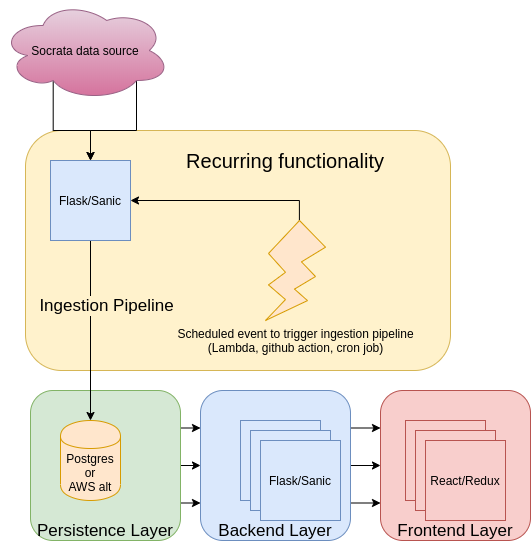

The diagram above was exported from draw.io. Its source (the exported page's mxGraphModel, read from the mxfile embedded in the PNG):
<mxGraphModel dx="1422" dy="737" grid="1" gridSize="10" guides="1" tooltips="1" connect="1" arrows="1" fold="1" page="1" pageScale="1" pageWidth="850" pageHeight="1100" math="0" shadow="0">
  <root>
    <mxCell id="0" />
    <mxCell id="1" parent="0" />
    <mxCell id="2" value="" style="rounded=1;whiteSpace=wrap;html=1;fillColor=#fff2cc;strokeColor=#d6b656;" vertex="1" parent="1">
      <mxGeometry x="155" y="180" width="425" height="240" as="geometry" />
    </mxCell>
    <mxCell id="3" value="" style="rounded=1;whiteSpace=wrap;html=1;labelBackgroundColor=#FFF2CC;fillColor=#f8cecc;strokeColor=#b85450;" vertex="1" parent="1">
      <mxGeometry x="510" y="440" width="150" height="150" as="geometry" />
    </mxCell>
    <mxCell id="4" style="edgeStyle=orthogonalEdgeStyle;rounded=0;orthogonalLoop=1;jettySize=auto;html=1;exitX=1;exitY=0.25;exitDx=0;exitDy=0;entryX=0;entryY=0.25;entryDx=0;entryDy=0;fontSize=17;" edge="1" source="7" target="3" parent="1">
      <mxGeometry relative="1" as="geometry" />
    </mxCell>
    <mxCell id="5" style="edgeStyle=orthogonalEdgeStyle;rounded=0;orthogonalLoop=1;jettySize=auto;html=1;exitX=1;exitY=0.5;exitDx=0;exitDy=0;entryX=0;entryY=0.5;entryDx=0;entryDy=0;fontSize=17;" edge="1" source="7" target="3" parent="1">
      <mxGeometry relative="1" as="geometry" />
    </mxCell>
    <mxCell id="6" style="edgeStyle=orthogonalEdgeStyle;rounded=0;orthogonalLoop=1;jettySize=auto;html=1;exitX=1;exitY=0.75;exitDx=0;exitDy=0;entryX=0;entryY=0.75;entryDx=0;entryDy=0;fontSize=17;" edge="1" source="7" target="3" parent="1">
      <mxGeometry relative="1" as="geometry" />
    </mxCell>
    <mxCell id="7" value="" style="rounded=1;whiteSpace=wrap;html=1;labelBackgroundColor=#FFF2CC;fillColor=#dae8fc;strokeColor=#6c8ebf;" vertex="1" parent="1">
      <mxGeometry x="330" y="440" width="150" height="150" as="geometry" />
    </mxCell>
    <mxCell id="8" style="edgeStyle=orthogonalEdgeStyle;rounded=0;orthogonalLoop=1;jettySize=auto;html=1;exitX=1;exitY=0.25;exitDx=0;exitDy=0;entryX=0;entryY=0.25;entryDx=0;entryDy=0;fontSize=17;" edge="1" source="11" target="7" parent="1">
      <mxGeometry relative="1" as="geometry" />
    </mxCell>
    <mxCell id="9" style="edgeStyle=orthogonalEdgeStyle;rounded=0;orthogonalLoop=1;jettySize=auto;html=1;exitX=1;exitY=0.5;exitDx=0;exitDy=0;entryX=0;entryY=0.5;entryDx=0;entryDy=0;fontSize=17;" edge="1" source="11" target="7" parent="1">
      <mxGeometry relative="1" as="geometry" />
    </mxCell>
    <mxCell id="10" style="edgeStyle=orthogonalEdgeStyle;rounded=0;orthogonalLoop=1;jettySize=auto;html=1;exitX=1;exitY=0.75;exitDx=0;exitDy=0;entryX=0;entryY=0.75;entryDx=0;entryDy=0;fontSize=17;" edge="1" source="11" target="7" parent="1">
      <mxGeometry relative="1" as="geometry" />
    </mxCell>
    <mxCell id="11" value="" style="rounded=1;whiteSpace=wrap;html=1;labelBackgroundColor=#FFF2CC;fillColor=#d5e8d4;strokeColor=#82b366;" vertex="1" parent="1">
      <mxGeometry x="160" y="440" width="150" height="150" as="geometry" />
    </mxCell>
    <mxCell id="12" value="" style="whiteSpace=wrap;html=1;aspect=fixed;fillColor=#f8cecc;strokeColor=#b85450;" vertex="1" parent="1">
      <mxGeometry x="535" y="470" width="80" height="80" as="geometry" />
    </mxCell>
    <mxCell id="13" value="" style="whiteSpace=wrap;html=1;aspect=fixed;fillColor=#f8cecc;strokeColor=#b85450;" vertex="1" parent="1">
      <mxGeometry x="545" y="480" width="80" height="80" as="geometry" />
    </mxCell>
    <mxCell id="14" style="edgeStyle=orthogonalEdgeStyle;rounded=0;orthogonalLoop=1;jettySize=auto;html=1;exitX=1;exitY=0.5;exitDx=0;exitDy=0;entryX=1;entryY=0.5;entryDx=0;entryDy=0;" edge="1" source="15" target="15" parent="1">
      <mxGeometry relative="1" as="geometry" />
    </mxCell>
    <mxCell id="15" value="Postgres&lt;br&gt;or&lt;br&gt;AWS alt" style="shape=cylinder;whiteSpace=wrap;html=1;boundedLbl=1;backgroundOutline=1;fillColor=#ffe6cc;strokeColor=#d79b00;" vertex="1" parent="1">
      <mxGeometry x="190" y="470" width="60" height="80" as="geometry" />
    </mxCell>
    <mxCell id="16" style="edgeStyle=orthogonalEdgeStyle;rounded=0;orthogonalLoop=1;jettySize=auto;html=1;exitX=0.31;exitY=0.8;exitDx=0;exitDy=0;exitPerimeter=0;entryX=0.5;entryY=0;entryDx=0;entryDy=0;" edge="1" source="18" target="27" parent="1">
      <mxGeometry relative="1" as="geometry" />
    </mxCell>
    <mxCell id="17" style="edgeStyle=orthogonalEdgeStyle;rounded=0;orthogonalLoop=1;jettySize=auto;html=1;exitX=0.8;exitY=0.8;exitDx=0;exitDy=0;exitPerimeter=0;" edge="1" source="18" parent="1">
      <mxGeometry relative="1" as="geometry">
        <mxPoint x="220" y="210" as="targetPoint" />
      </mxGeometry>
    </mxCell>
    <mxCell id="18" value="Socrata data source" style="ellipse;shape=cloud;whiteSpace=wrap;html=1;gradientColor=#d5739d;fillColor=#e6d0de;strokeColor=#996185;" vertex="1" parent="1">
      <mxGeometry x="130" y="50" width="170" height="100" as="geometry" />
    </mxCell>
    <mxCell id="19" value="React/Redux" style="whiteSpace=wrap;html=1;aspect=fixed;fillColor=#f8cecc;strokeColor=#b85450;" vertex="1" parent="1">
      <mxGeometry x="555" y="490" width="80" height="80" as="geometry" />
    </mxCell>
    <mxCell id="20" value="" style="whiteSpace=wrap;html=1;aspect=fixed;fillColor=#dae8fc;strokeColor=#6c8ebf;" vertex="1" parent="1">
      <mxGeometry x="370" y="470" width="80" height="80" as="geometry" />
    </mxCell>
    <mxCell id="21" value="" style="whiteSpace=wrap;html=1;aspect=fixed;fillColor=#dae8fc;strokeColor=#6c8ebf;" vertex="1" parent="1">
      <mxGeometry x="380" y="480" width="80" height="80" as="geometry" />
    </mxCell>
    <mxCell id="22" value="Flask/Sanic" style="whiteSpace=wrap;html=1;aspect=fixed;fillColor=#dae8fc;strokeColor=#6c8ebf;" vertex="1" parent="1">
      <mxGeometry x="390" y="490" width="80" height="80" as="geometry" />
    </mxCell>
    <mxCell id="23" style="edgeStyle=orthogonalEdgeStyle;rounded=0;orthogonalLoop=1;jettySize=auto;html=1;exitX=0.565;exitY=0;exitDx=0;exitDy=0;exitPerimeter=0;entryX=1;entryY=0.5;entryDx=0;entryDy=0;" edge="1" source="24" target="27" parent="1">
      <mxGeometry relative="1" as="geometry" />
    </mxCell>
    <mxCell id="24" value="Scheduled event to trigger ingestion pipeline&lt;br&gt;(Lambda, github action, cron job)" style="verticalLabelPosition=bottom;verticalAlign=top;html=1;shape=mxgraph.basic.flash;fillColor=#ffe6cc;strokeColor=#d79b00;" vertex="1" parent="1">
      <mxGeometry x="395" y="270" width="60" height="100" as="geometry" />
    </mxCell>
    <mxCell id="25" style="edgeStyle=orthogonalEdgeStyle;rounded=0;orthogonalLoop=1;jettySize=auto;html=1;exitX=0.5;exitY=1;exitDx=0;exitDy=0;entryX=0.5;entryY=0;entryDx=0;entryDy=0;" edge="1" source="27" target="15" parent="1">
      <mxGeometry relative="1" as="geometry" />
    </mxCell>
    <mxCell id="26" value="Ingestion Pipeline" style="text;html=1;align=center;verticalAlign=middle;resizable=0;points=[];labelBackgroundColor=#FFF2CC;fontSize=17;" vertex="1" connectable="0" parent="25">
      <mxGeometry x="-0.5416" y="-59" relative="1" as="geometry">
        <mxPoint x="74" y="23" as="offset" />
      </mxGeometry>
    </mxCell>
    <mxCell id="27" value="Flask/Sanic" style="whiteSpace=wrap;html=1;aspect=fixed;fillColor=#dae8fc;strokeColor=#6c8ebf;" vertex="1" parent="1">
      <mxGeometry x="180" y="210" width="80" height="80" as="geometry" />
    </mxCell>
    <mxCell id="28" value="Recurring functionality" style="text;html=1;strokeColor=none;fillColor=none;align=center;verticalAlign=middle;whiteSpace=wrap;rounded=0;fontSize=20;" vertex="1" parent="1">
      <mxGeometry x="270" y="200" width="290" height="20" as="geometry" />
    </mxCell>
    <mxCell id="29" value="Persistence Layer" style="text;html=1;strokeColor=none;fillColor=none;align=center;verticalAlign=middle;whiteSpace=wrap;rounded=0;fontSize=17;" vertex="1" parent="1">
      <mxGeometry x="140" y="570" width="190" height="20" as="geometry" />
    </mxCell>
    <mxCell id="30" value="Backend Layer" style="text;html=1;strokeColor=none;fillColor=none;align=center;verticalAlign=middle;whiteSpace=wrap;rounded=0;fontSize=17;" vertex="1" parent="1">
      <mxGeometry x="345" y="570" width="120" height="20" as="geometry" />
    </mxCell>
    <mxCell id="31" value="Frontend Layer" style="text;html=1;strokeColor=none;fillColor=none;align=center;verticalAlign=middle;whiteSpace=wrap;rounded=0;fontSize=17;" vertex="1" parent="1">
      <mxGeometry x="525" y="570" width="120" height="20" as="geometry" />
    </mxCell>
  </root>
</mxGraphModel>